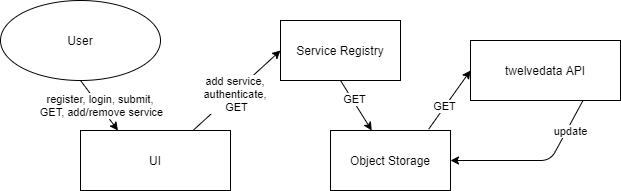

The diagram above was exported from draw.io. Its source (the exported page's mxGraphModel, read from the mxfile embedded in the PNG):
<mxGraphModel dx="1670" dy="945" grid="1" gridSize="10" guides="1" tooltips="1" connect="1" arrows="1" fold="1" page="1" pageScale="1" pageWidth="850" pageHeight="1100" math="0" shadow="0">
  <root>
    <mxCell id="0" />
    <mxCell id="1" parent="0" />
    <mxCell id="Z9kPXdW8Z2_kcvshsSLx-1" value="User" style="ellipse;whiteSpace=wrap;html=1;" parent="1" vertex="1">
      <mxGeometry x="120" y="180" width="160" height="80" as="geometry" />
    </mxCell>
    <mxCell id="Z9kPXdW8Z2_kcvshsSLx-4" value="UI" style="rounded=0;whiteSpace=wrap;html=1;" parent="1" vertex="1">
      <mxGeometry x="200" y="310" width="150" height="60" as="geometry" />
    </mxCell>
    <mxCell id="cIyQhU05OGDiJH5koWPZ-2" value="Object Storage" style="rounded=0;whiteSpace=wrap;html=1;" parent="1" vertex="1">
      <mxGeometry x="450" y="310" width="120" height="60" as="geometry" />
    </mxCell>
    <mxCell id="cIyQhU05OGDiJH5koWPZ-3" value="Service Registry" style="rounded=0;whiteSpace=wrap;html=1;" parent="1" vertex="1">
      <mxGeometry x="400" y="200" width="120" height="60" as="geometry" />
    </mxCell>
    <mxCell id="-7ojI3tXOuj9cDra506P-1" value="twelvedata API" style="rounded=0;whiteSpace=wrap;html=1;" parent="1" vertex="1">
      <mxGeometry x="590" y="220" width="150" height="60" as="geometry" />
    </mxCell>
    <mxCell id="-7ojI3tXOuj9cDra506P-2" value="" style="endArrow=classic;html=1;exitX=0.5;exitY=1;exitDx=0;exitDy=0;" parent="1" source="cIyQhU05OGDiJH5koWPZ-3" target="cIyQhU05OGDiJH5koWPZ-2" edge="1">
      <mxGeometry width="50" height="50" relative="1" as="geometry">
        <mxPoint x="582.72" y="342.6" as="sourcePoint" />
        <mxPoint x="715" y="430" as="targetPoint" />
      </mxGeometry>
    </mxCell>
    <mxCell id="-7ojI3tXOuj9cDra506P-8" value="GET" style="edgeLabel;html=1;align=center;verticalAlign=middle;resizable=0;points=[];" parent="-7ojI3tXOuj9cDra506P-2" vertex="1" connectable="0">
      <mxGeometry x="-0.2359" y="1" relative="1" as="geometry">
        <mxPoint as="offset" />
      </mxGeometry>
    </mxCell>
    <mxCell id="-7ojI3tXOuj9cDra506P-3" value="" style="endArrow=classic;html=1;entryX=0.25;entryY=0;entryDx=0;entryDy=0;exitX=0.5;exitY=1;exitDx=0;exitDy=0;" parent="1" source="Z9kPXdW8Z2_kcvshsSLx-1" target="Z9kPXdW8Z2_kcvshsSLx-4" edge="1">
      <mxGeometry width="50" height="50" relative="1" as="geometry">
        <mxPoint x="360" y="170" as="sourcePoint" />
        <mxPoint x="410" y="120" as="targetPoint" />
      </mxGeometry>
    </mxCell>
    <mxCell id="-7ojI3tXOuj9cDra506P-5" value="register, login, submit, &lt;br&gt;GET, add/remove service" style="edgeLabel;html=1;align=center;verticalAlign=middle;resizable=0;points=[];" parent="-7ojI3tXOuj9cDra506P-3" vertex="1" connectable="0">
      <mxGeometry x="-0.1511" relative="1" as="geometry">
        <mxPoint x="4.719999999999999" y="3.009999999999998" as="offset" />
      </mxGeometry>
    </mxCell>
    <mxCell id="-7ojI3tXOuj9cDra506P-6" value="" style="endArrow=classic;html=1;entryX=0;entryY=0.5;entryDx=0;entryDy=0;exitX=0.75;exitY=0;exitDx=0;exitDy=0;" parent="1" source="Z9kPXdW8Z2_kcvshsSLx-4" target="cIyQhU05OGDiJH5koWPZ-3" edge="1">
      <mxGeometry width="50" height="50" relative="1" as="geometry">
        <mxPoint x="350" y="340" as="sourcePoint" />
        <mxPoint x="400" y="290" as="targetPoint" />
      </mxGeometry>
    </mxCell>
    <mxCell id="-7ojI3tXOuj9cDra506P-7" value="add service, &lt;br&gt;authenticate, &lt;br&gt;GET" style="edgeLabel;html=1;align=center;verticalAlign=middle;resizable=0;points=[];" parent="-7ojI3tXOuj9cDra506P-6" vertex="1" connectable="0">
      <mxGeometry x="-0.3968" y="1" relative="1" as="geometry">
        <mxPoint x="16.67" y="-11.24" as="offset" />
      </mxGeometry>
    </mxCell>
    <mxCell id="-7ojI3tXOuj9cDra506P-9" value="" style="endArrow=classic;html=1;exitX=0.818;exitY=-0.022;exitDx=0;exitDy=0;entryX=0;entryY=0.5;entryDx=0;entryDy=0;exitPerimeter=0;" parent="1" source="cIyQhU05OGDiJH5koWPZ-2" target="-7ojI3tXOuj9cDra506P-1" edge="1">
      <mxGeometry width="50" height="50" relative="1" as="geometry">
        <mxPoint x="545" y="330" as="sourcePoint" />
        <mxPoint x="600" y="280" as="targetPoint" />
      </mxGeometry>
    </mxCell>
    <mxCell id="-7ojI3tXOuj9cDra506P-10" value="GET" style="edgeLabel;html=1;align=center;verticalAlign=middle;resizable=0;points=[];" parent="-7ojI3tXOuj9cDra506P-9" vertex="1" connectable="0">
      <mxGeometry x="-0.2359" y="1" relative="1" as="geometry">
        <mxPoint as="offset" />
      </mxGeometry>
    </mxCell>
    <mxCell id="-7ojI3tXOuj9cDra506P-11" value="" style="endArrow=classic;html=1;exitX=0.75;exitY=1;exitDx=0;exitDy=0;entryX=1;entryY=0.5;entryDx=0;entryDy=0;" parent="1" source="-7ojI3tXOuj9cDra506P-1" target="cIyQhU05OGDiJH5koWPZ-2" edge="1">
      <mxGeometry width="50" height="50" relative="1" as="geometry">
        <mxPoint x="640" y="380" as="sourcePoint" />
        <mxPoint x="690" y="330" as="targetPoint" />
        <Array as="points">
          <mxPoint x="670" y="340" />
        </Array>
      </mxGeometry>
    </mxCell>
    <mxCell id="-7ojI3tXOuj9cDra506P-12" value="update" style="edgeLabel;html=1;align=center;verticalAlign=middle;resizable=0;points=[];" parent="-7ojI3tXOuj9cDra506P-11" vertex="1" connectable="0">
      <mxGeometry x="-0.2159" relative="1" as="geometry">
        <mxPoint x="18.8" y="-27.78" as="offset" />
      </mxGeometry>
    </mxCell>
  </root>
</mxGraphModel>